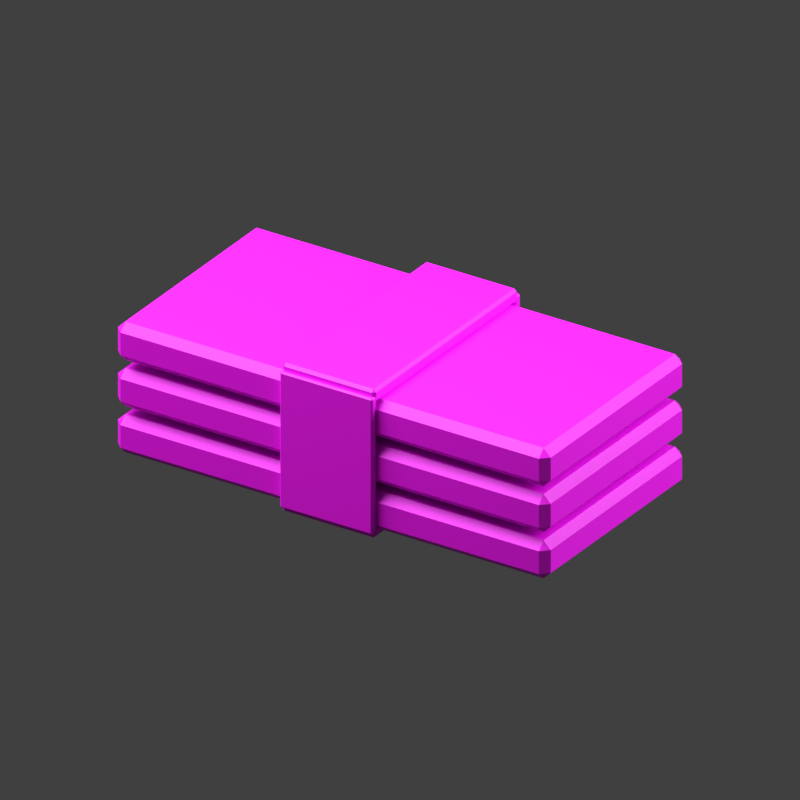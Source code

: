 # Source: PROP_cash_stack__v001.blend  (saved by Blender 4.5.92; exported with 4.5.12 LTS)
import bpy
from mathutils import Matrix  # noqa: F401  (used for matrix-valued properties, if any)

bpy.ops.wm.read_factory_settings(use_empty=True)
scene = bpy.context.scene
scene.name = 'Scene'

# ---- collections
col_collection = bpy.data.collections.new('Collection'); scene.collection.children.link(col_collection)

# ---- images (referenced by path relative to the original .blend; pixels are not part of the script)
import os
ASSET_DIR = os.environ.get("B2B_ASSET_DIR", "")  # directory of the original .blend (textures are referenced by path, not embedded)
HERE = os.path.dirname(os.path.abspath(__file__))  # packed textures are extracted next to this script under _unpacked/

def load_image(name, relpath, width, height, colorspace="sRGB"):
    """Load a texture the original file referenced (path relative to the .blend, or extracted next to this script)."""
    p = next((c for c in (os.path.join(HERE, relpath), os.path.join(ASSET_DIR, relpath)) if relpath and os.path.exists(c)), "")
    if p:
        img = bpy.data.images.load(p, check_existing=True)
        img.name = name
    else:  # same state as the original file: an image datablock whose file is absent (Cycles renders it pink)
        img = bpy.data.images.new(name, width, height)
        img.source = "FILE"
        img.filepath = "//" + (relpath or name)
    img.colorspace_settings.name = colorspace
    return img
img_sam_palette__v001 = load_image('SAM_palette__v001', 'SAM_palette__v001.png', 1024, 1024, 'sRGB')

# ---- materials (node trees are filled in below, after node groups)
mat_sam_palette_satin = bpy.data.materials.new('SAM_palette_satin')

# ---- material node trees
mat_sam_palette_satin.use_nodes = True; mat_sam_palette_satin.node_tree.nodes.clear()
_N = mat_sam_palette_satin.node_tree.nodes; _L = mat_sam_palette_satin.node_tree.links
n0 = _N.new('ShaderNodeBsdfPrincipled'); n0.name = 'Principled BSDF'; n0.location = (-200, 100)
n0.inputs[2].default_value = 0.58
n1 = _N.new('ShaderNodeOutputMaterial'); n1.name = 'Material Output'; n1.location = (200, 100)
n2 = _N.new('ShaderNodeTexImage'); n2.name = 'Image Texture'; n2.location = (0, 0)
n2.image = img_sam_palette__v001
n2.interpolation = 'Closest'
_L.new(n0.outputs[0], n1.inputs[0])
_L.new(n2.outputs[0], n0.inputs[0])
n1.is_active_output = True

# ---- world
world_world = bpy.data.worlds.new('World'); scene.world = world_world
world_world.use_nodes = True; world_world.node_tree.nodes.clear()
_N = world_world.node_tree.nodes; _L = world_world.node_tree.links
n0 = _N.new('ShaderNodeOutputWorld'); n0.name = 'World Output'; n0.location = (200, 100)
n1 = _N.new('ShaderNodeBackground'); n1.name = 'Background'; n1.location = (-200, 100)
n1.inputs[0].default_value = (0.05088, 0.05088, 0.05088, 1.0)
_L.new(n1.outputs[0], n0.inputs[0])
n0.is_active_output = True
world_world.color = (0.6, 0.6, 0.6)
world_world.sun_shadow_jitter_overblur = 0.0

# ---- cameras
cam_camera_001 = bpy.data.cameras.new('Camera.001')
cam_camera_001.type = 'ORTHO'
cam_camera_001.ortho_scale = 1.302

# ---- lights
light_area = bpy.data.lights.new('Area', 'AREA')
light_area.energy = 317.5
light_area.shape = 'DISK'
light_area.size = 3.36
light_area.size_y = 1.0
light_area_001 = bpy.data.lights.new('Area.001', 'AREA')
light_area_001.energy = 105.8
light_area_001.shape = 'DISK'
light_area_001.size = 2.52
light_area_001.size_y = 1.0

# ---- meshes
me_cube_001 = bpy.data.meshes.new('Cube.001')
me_cube_001.from_pydata([(-0.406, -0.196, -0.035), (-0.406, -0.21, -0.021), (-0.42, -0.196, -0.021), (-0.406, -0.21, 0.021), (-0.406, -0.196, 0.035), (-0.42, -0.196, 0.021), (-0.406, 0.196, -0.035), (-0.42, 0.196, -0.021), (-0.406, 0.21, -0.021), (-0.406, 0.196, 0.035), (-0.406, 0.21, 0.021), (-0.42, 0.196, 0.021), (0.406, -0.196, -0.035), (0.42, -0.196, -0.021), (0.406, -0.21, -0.021), (0.406, -0.196, 0.035), (0.406, -0.21, 0.021), (0.42, -0.196, 0.021), (0.406, 0.196, -0.035), (0.406, 0.21, -0.021), (0.42, 0.196, -0.021), (0.406, 0.196, 0.035), (0.42, 0.196, 0.021), (0.406, 0.21, 0.021), (-0.406, -0.196, 0.05), (-0.406, -0.21, 0.064), (-0.42, -0.196, 0.064), (-0.406, -0.21, 0.106), (-0.406, -0.196, 0.12), (-0.42, -0.196, 0.106), (-0.406, 0.196, 0.05), (-0.42, 0.196, 0.064), (-0.406, 0.21, 0.064), (-0.406, 0.196, 0.12), (-0.406, 0.21, 0.106), (-0.42, 0.196, 0.106), (0.406, -0.196, 0.05), (0.42, -0.196, 0.064), (0.406, -0.21, 0.064), (0.406, -0.196, 0.12), (0.406, -0.21, 0.106), (0.42, -0.196, 0.106), (0.406, 0.196, 0.05), (0.406, 0.21, 0.064), (0.42, 0.196, 0.064), (0.406, 0.196, 0.12), (0.42, 0.196, 0.106), (0.406, 0.21, 0.106), (-0.406, -0.196, 0.135), (-0.406, -0.21, 0.149), (-0.42, -0.196, 0.149), (-0.406, -0.21, 0.191), (-0.406, -0.196, 0.205), (-0.42, -0.196, 0.191), (-0.406, 0.196, 0.135), (-0.42, 0.196, 0.149), (-0.406, 0.21, 0.149), (-0.406, 0.196, 0.205), (-0.406, 0.21, 0.191), (-0.42, 0.196, 0.191), (0.406, -0.196, 0.135), (0.42, -0.196, 0.149), (0.406, -0.21, 0.149), (0.406, -0.196, 0.205), (0.406, -0.21, 0.191), (0.42, -0.196, 0.191), (0.406, 0.196, 0.135), (0.406, 0.21, 0.149), (0.42, 0.196, 0.149), (0.406, 0.196, 0.205), (0.42, 0.196, 0.191), (0.406, 0.21, 0.191), (-0.085, -0.21, 0.2025), (-0.085, -0.215, 0.2075), (-0.09, -0.21, 0.2075), (-0.085, -0.215, 0.2225), (-0.085, -0.21, 0.2275), (-0.09, -0.21, 0.2225), (-0.085, 0.21, 0.2025), (-0.09, 0.21, 0.2075), (-0.085, 0.215, 0.2075), (-0.085, 0.21, 0.2275), (-0.085, 0.215, 0.2225), (-0.09, 0.21, 0.2225), (0.085, -0.21, 0.2025), (0.09, -0.21, 0.2075), (0.085, -0.215, 0.2075), (0.085, -0.21, 0.2275), (0.085, -0.215, 0.2225), (0.09, -0.21, 0.2225), (0.085, 0.21, 0.2025), (0.085, 0.215, 0.2075), (0.09, 0.21, 0.2075), (0.085, 0.21, 0.2275), (0.09, 0.21, 0.2225), (0.085, 0.215, 0.2225), (-0.086, -0.211, -0.045), (-0.086, -0.215, -0.041), (-0.09, -0.211, -0.041), (-0.086, -0.215, -0.029), (-0.086, -0.211, -0.025), (-0.09, -0.211, -0.029), (-0.086, 0.211, -0.045), (-0.09, 0.211, -0.041), (-0.086, 0.215, -0.041), (-0.086, 0.211, -0.025), (-0.086, 0.215, -0.029), (-0.09, 0.211, -0.029), (0.086, -0.211, -0.045), (0.09, -0.211, -0.041), (0.086, -0.215, -0.041), (0.086, -0.211, -0.025), (0.086, -0.215, -0.029), (0.09, -0.211, -0.029), (0.086, 0.211, -0.045), (0.086, 0.215, -0.041), (0.09, 0.211, -0.041), (0.086, 0.211, -0.025), (0.09, 0.211, -0.029), (0.086, 0.215, -0.029), (-0.0872, -0.2192, -0.035), (-0.0872, -0.222, -0.0322), (-0.09, -0.2192, -0.0322), (-0.0872, -0.222, 0.2122), (-0.0872, -0.2192, 0.215), (-0.09, -0.2192, 0.2122), (-0.0872, -0.2108, -0.035), (-0.09, -0.2108, -0.0322), (-0.0872, -0.208, -0.0322), (-0.0872, -0.2108, 0.215), (-0.0872, -0.208, 0.2122), (-0.09, -0.2108, 0.2122), (0.0872, -0.2192, -0.035), (0.09, -0.2192, -0.0322), (0.0872, -0.222, -0.0322), (0.0872, -0.2192, 0.215), (0.0872, -0.222, 0.2122), (0.09, -0.2192, 0.2122), (0.0872, -0.2108, -0.035), (0.0872, -0.208, -0.0322), (0.09, -0.2108, -0.0322), (0.0872, -0.2108, 0.215), (0.09, -0.2108, 0.2122), (0.0872, -0.208, 0.2122), (-0.0872, 0.2108, -0.035), (-0.0872, 0.208, -0.0322), (-0.09, 0.2108, -0.0322), (-0.0872, 0.208, 0.2122), (-0.0872, 0.2108, 0.215), (-0.09, 0.2108, 0.2122), (-0.0872, 0.2192, -0.035), (-0.09, 0.2192, -0.0322), (-0.0872, 0.222, -0.0322), (-0.0872, 0.2192, 0.215), (-0.0872, 0.222, 0.2122), (-0.09, 0.2192, 0.2122), (0.0872, 0.2108, -0.035), (0.09, 0.2108, -0.0322), (0.0872, 0.208, -0.0322), (0.0872, 0.2108, 0.215), (0.0872, 0.208, 0.2122), (0.09, 0.2108, 0.2122), (0.0872, 0.2192, -0.035), (0.0872, 0.222, -0.0322), (0.09, 0.2192, -0.0322), (0.0872, 0.2192, 0.215), (0.09, 0.2192, 0.2122), (0.0872, 0.222, 0.2122)], [], [(0, 1, 2), (3, 4, 5), (6, 7, 8), (9, 10, 11), (12, 13, 14), (15, 16, 17), (18, 19, 20), (21, 22, 23), (6, 0, 2, 7), (1, 3, 5, 2), (4, 9, 11, 5), (10, 8, 7, 11), (18, 6, 8, 19), (9, 21, 23, 10), (22, 20, 19, 23), (12, 18, 20, 13), (21, 15, 17, 22), (16, 14, 13, 17), (0, 12, 14, 1), (15, 4, 3, 16), (6, 18, 12, 0), (2, 5, 11, 7), (14, 16, 3, 1), (21, 9, 4, 15), (8, 10, 23, 19), (20, 22, 17, 13), (24, 25, 26), (27, 28, 29), (30, 31, 32), (33, 34, 35), (36, 37, 38), (39, 40, 41), (42, 43, 44), (45, 46, 47), (30, 24, 26, 31), (25, 27, 29, 26), (28, 33, 35, 29), (34, 32, 31, 35), (42, 30, 32, 43), (33, 45, 47, 34), (46, 44, 43, 47), (36, 42, 44, 37), (45, 39, 41, 46), (40, 38, 37, 41), (24, 36, 38, 25), (39, 28, 27, 40), (30, 42, 36, 24), (26, 29, 35, 31), (38, 40, 27, 25), (45, 33, 28, 39), (32, 34, 47, 43), (44, 46, 41, 37), (48, 49, 50), (51, 52, 53), (54, 55, 56), (57, 58, 59), (60, 61, 62), (63, 64, 65), (66, 67, 68), (69, 70, 71), (54, 48, 50, 55), (49, 51, 53, 50), (52, 57, 59, 53), (58, 56, 55, 59), (66, 54, 56, 67), (57, 69, 71, 58), (70, 68, 67, 71), (60, 66, 68, 61), (69, 63, 65, 70), (64, 62, 61, 65), (48, 60, 62, 49), (63, 52, 51, 64), (54, 66, 60, 48), (50, 53, 59, 55), (62, 64, 51, 49), (69, 57, 52, 63), (56, 58, 71, 67), (68, 70, 65, 61), (72, 73, 74), (75, 76, 77), (78, 79, 80), (81, 82, 83), (84, 85, 86), (87, 88, 89), (90, 91, 92), (93, 94, 95), (78, 72, 74, 79), (73, 75, 77, 74), (76, 81, 83, 77), (82, 80, 79, 83), (90, 78, 80, 91), (81, 93, 95, 82), (94, 92, 91, 95), (84, 90, 92, 85), (93, 87, 89, 94), (88, 86, 85, 89), (72, 84, 86, 73), (87, 76, 75, 88), (78, 90, 84, 72), (74, 77, 83, 79), (86, 88, 75, 73), (93, 81, 76, 87), (80, 82, 95, 91), (92, 94, 89, 85), (96, 97, 98), (99, 100, 101), (102, 103, 104), (105, 106, 107), (108, 109, 110), (111, 112, 113), (114, 115, 116), (117, 118, 119), (102, 96, 98, 103), (97, 99, 101, 98), (100, 105, 107, 101), (106, 104, 103, 107), (114, 102, 104, 115), (105, 117, 119, 106), (118, 116, 115, 119), (108, 114, 116, 109), (117, 111, 113, 118), (112, 110, 109, 113), (96, 108, 110, 97), (111, 100, 99, 112), (102, 114, 108, 96), (98, 101, 107, 103), (110, 112, 99, 97), (117, 105, 100, 111), (104, 106, 119, 115), (116, 118, 113, 109), (120, 121, 122), (123, 124, 125), (126, 127, 128), (129, 130, 131), (132, 133, 134), (135, 136, 137), (138, 139, 140), (141, 142, 143), (126, 120, 122, 127), (121, 123, 125, 122), (124, 129, 131, 125), (130, 128, 127, 131), (138, 126, 128, 139), (129, 141, 143, 130), (142, 140, 139, 143), (132, 138, 140, 133), (141, 135, 137, 142), (136, 134, 133, 137), (120, 132, 134, 121), (135, 124, 123, 136), (126, 138, 132, 120), (122, 125, 131, 127), (134, 136, 123, 121), (141, 129, 124, 135), (128, 130, 143, 139), (140, 142, 137, 133), (144, 145, 146), (147, 148, 149), (150, 151, 152), (153, 154, 155), (156, 157, 158), (159, 160, 161), (162, 163, 164), (165, 166, 167), (150, 144, 146, 151), (145, 147, 149, 146), (148, 153, 155, 149), (154, 152, 151, 155), (162, 150, 152, 163), (153, 165, 167, 154), (166, 164, 163, 167), (156, 162, 164, 157), (165, 159, 161, 166), (160, 158, 157, 161), (144, 156, 158, 145), (159, 148, 147, 160), (150, 162, 156, 144), (146, 149, 155, 151), (158, 160, 147, 145), (165, 153, 148, 159), (152, 154, 167, 163), (164, 166, 161, 157)])
_uv = me_cube_001.uv_layers.new(name='UVMap')
_uv.uv.foreach_set('vector', [0.4375, 0.0625, 0.4375, 0.0625, 0.4375, 0.0625, 0.4375, 0.0625, 0.4375, 0.0625, 0.4375, 0.0625, 0.4375, 0.0625, 0.4375, 0.0625, 0.4375, 0.0625, 0.4375, 0.0625, 0.4375, 0.0625, 0.4375, 0.0625, 0.4375, 0.0625, 0.4375, 0.0625, 0.4375, 0.0625, 0.4375, 0.0625, 0.4375, 0.0625, 0.4375, 0.0625, 0.4375, 0.0625, 0.4375, 0.0625, 0.4375, 0.0625, 0.4375, 0.0625, 0.4375, 0.0625, 0.4375, 0.0625, 0.4375, 0.0625, 0.4375, 0.0625, 0.4375, 0.0625, 0.4375, 0.0625, 0.4375, 0.0625, 0.4375, 0.0625, 0.4375, 0.0625, 0.4375, 0.0625, 0.4375, 0.0625, 0.4375, 0.0625, 0.4375, 0.0625, 0.4375, 0.0625, 0.4375, 0.0625, 0.4375, 0.0625, 0.4375, 0.0625, 0.4375, 0.0625, 0.4375, 0.0625, 0.4375, 0.0625, 0.4375, 0.0625, 0.4375, 0.0625, 0.4375, 0.0625, 0.4375, 0.0625, 0.4375, 0.0625, 0.4375, 0.0625, 0.4375, 0.0625, 0.4375, 0.0625, 0.4375, 0.0625, 0.4375, 0.0625, 0.4375, 0.0625, 0.4375, 0.0625, 0.4375, 0.0625, 0.4375, 0.0625, 0.4375, 0.0625, 0.4375, 0.0625, 0.4375, 0.0625, 0.4375, 0.0625, 0.4375, 0.0625, 0.4375, 0.0625, 0.4375, 0.0625, 0.4375, 0.0625, 0.4375, 0.0625, 0.4375, 0.0625, 0.4375, 0.0625, 0.4375, 0.0625, 0.4375, 0.0625, 0.4375, 0.0625, 0.4375, 0.0625, 0.4375, 0.0625, 0.4375, 0.0625, 0.4375, 0.0625, 0.4375, 0.0625, 0.4375, 0.0625, 0.4375, 0.0625, 0.4375, 0.0625, 0.4375, 0.0625, 0.4375, 0.0625, 0.4375, 0.0625, 0.4375, 0.0625, 0.4375, 0.0625, 0.4375, 0.0625, 0.4375, 0.0625, 0.4375, 0.0625, 0.4375, 0.0625, 0.4375, 0.0625, 0.4375, 0.0625, 0.4375, 0.0625, 0.4375, 0.0625, 0.4375, 0.0625, 0.4375, 0.0625, 0.4375, 0.0625, 0.4375, 0.0625, 0.4375, 0.0625, 0.4375, 0.0625, 0.4375, 0.0625, 0.4375, 0.0625, 0.4375, 0.0625, 0.4375, 0.0625, 0.4375, 0.0625, 0.4375, 0.0625, 0.4375, 0.0625, 0.4375, 0.0625, 0.4375, 0.0625, 0.4375, 0.0625, 0.4375, 0.0625, 0.4375, 0.0625, 0.4375, 0.0625, 0.4375, 0.0625, 0.4375, 0.0625, 0.4375, 0.0625, 0.4375, 0.0625, 0.4375, 0.0625, 0.4375, 0.0625, 0.4375, 0.0625, 0.4375, 0.0625, 0.4375, 0.0625, 0.4375, 0.0625, 0.4375, 0.0625, 0.4375, 0.0625, 0.4375, 0.0625, 0.4375, 0.0625, 0.4375, 0.0625, 0.4375, 0.0625, 0.4375, 0.0625, 0.4375, 0.0625, 0.4375, 0.0625, 0.4375, 0.0625, 0.4375, 0.0625, 0.4375, 0.0625, 0.4375, 0.0625, 0.4375, 0.0625, 0.4375, 0.0625, 0.4375, 0.0625, 0.4375, 0.0625, 0.4375, 0.0625, 0.4375, 0.0625, 0.4375, 0.0625, 0.4375, 0.0625, 0.4375, 0.0625, 0.4375, 0.0625, 0.4375, 0.0625, 0.4375, 0.0625, 0.4375, 0.0625, 0.4375, 0.0625, 0.4375, 0.0625, 0.4375, 0.0625, 0.4375, 0.0625, 0.4375, 0.0625, 0.4375, 0.0625, 0.4375, 0.0625, 0.4375, 0.0625, 0.4375, 0.0625, 0.4375, 0.0625, 0.4375, 0.0625, 0.4375, 0.0625, 0.4375, 0.0625, 0.4375, 0.0625, 0.4375, 0.0625, 0.4375, 0.0625, 0.4375, 0.0625, 0.4375, 0.0625, 0.4375, 0.0625, 0.4375, 0.0625, 0.4375, 0.0625, 0.4375, 0.0625, 0.4375, 0.0625, 0.4375, 0.0625, 0.4375, 0.0625, 0.4375, 0.0625, 0.4375, 0.0625, 0.4375, 0.0625, 0.4375, 0.0625, 0.4375, 0.0625, 0.4375, 0.0625, 0.4375, 0.0625, 0.4375, 0.0625, 0.4375, 0.0625, 0.4375, 0.0625, 0.4375, 0.0625, 0.4375, 0.0625, 0.4375, 0.0625, 0.4375, 0.0625, 0.4375, 0.0625, 0.4375, 0.0625, 0.4375, 0.0625, 0.4375, 0.0625, 0.4375, 0.0625, 0.4375, 0.0625, 0.4375, 0.0625, 0.1875, 0.1875, 0.1875, 0.1875, 0.1875, 0.1875, 0.1875, 0.1875, 0.1875, 0.1875, 0.1875, 0.1875, 0.1875, 0.1875, 0.1875, 0.1875, 0.1875, 0.1875, 0.1875, 0.1875, 0.1875, 0.1875, 0.1875, 0.1875, 0.1875, 0.1875, 0.1875, 0.1875, 0.1875, 0.1875, 0.1875, 0.1875, 0.1875, 0.1875, 0.1875, 0.1875, 0.1875, 0.1875, 0.1875, 0.1875, 0.1875, 0.1875, 0.1875, 0.1875, 0.1875, 0.1875, 0.1875, 0.1875, 0.1875, 0.1875, 0.1875, 0.1875, 0.1875, 0.1875, 0.1875, 0.1875, 0.1875, 0.1875, 0.1875, 0.1875, 0.1875, 0.1875, 0.1875, 0.1875, 0.1875, 0.1875, 0.1875, 0.1875, 0.1875, 0.1875, 0.1875, 0.1875, 0.1875, 0.1875, 0.1875, 0.1875, 0.1875, 0.1875, 0.1875, 0.1875, 0.1875, 0.1875, 0.1875, 0.1875, 0.1875, 0.1875, 0.1875, 0.1875, 0.1875, 0.1875, 0.1875, 0.1875, 0.1875, 0.1875, 0.1875, 0.1875, 0.1875, 0.1875, 0.1875, 0.1875, 0.1875, 0.1875, 0.1875, 0.1875, 0.1875, 0.1875, 0.1875, 0.1875, 0.1875, 0.1875, 0.1875, 0.1875, 0.1875, 0.1875, 0.1875, 0.1875, 0.1875, 0.1875, 0.1875, 0.1875, 0.1875, 0.1875, 0.1875, 0.1875, 0.1875, 0.1875, 0.1875, 0.1875, 0.1875, 0.1875, 0.1875, 0.1875, 0.1875, 0.1875, 0.1875, 0.1875, 0.1875, 0.1875, 0.1875, 0.1875, 0.1875, 0.1875, 0.1875, 0.1875, 0.1875, 0.1875, 0.1875, 0.1875, 0.1875, 0.1875, 0.1875, 0.1875, 0.1875, 0.1875, 0.1875, 0.1875, 0.1875, 0.1875, 0.1875, 0.1875, 0.1875, 0.1875, 0.1875, 0.1875, 0.1875, 0.1875, 0.1875, 0.1875, 0.1875, 0.1875, 0.1875, 0.1875, 0.1875, 0.1875, 0.1875, 0.1875, 0.1875, 0.1875, 0.1875, 0.1875, 0.1875, 0.1875, 0.1875, 0.1875, 0.1875, 0.1875, 0.1875, 0.1875, 0.1875, 0.1875, 0.1875, 0.1875, 0.0625, 0.0625, 0.0625, 0.0625, 0.0625, 0.0625, 0.0625, 0.0625, 0.0625, 0.0625, 0.0625, 0.0625, 0.0625, 0.0625, 0.0625, 0.0625, 0.0625, 0.0625, 0.0625, 0.0625, 0.0625, 0.0625, 0.0625, 0.0625, 0.0625, 0.0625, 0.0625, 0.0625, 0.0625, 0.0625, 0.0625, 0.0625, 0.0625, 0.0625, 0.0625, 0.0625, 0.0625, 0.0625, 0.0625, 0.0625, 0.0625, 0.0625, 0.0625, 0.0625, 0.0625, 0.0625, 0.0625, 0.0625, 0.0625, 0.0625, 0.0625, 0.0625, 0.0625, 0.0625, 0.0625, 0.0625, 0.0625, 0.0625, 0.0625, 0.0625, 0.0625, 0.0625, 0.0625, 0.0625, 0.0625, 0.0625, 0.0625, 0.0625, 0.0625, 0.0625, 0.0625, 0.0625, 0.0625, 0.0625, 0.0625, 0.0625, 0.0625, 0.0625, 0.0625, 0.0625, 0.0625, 0.0625, 0.0625, 0.0625, 0.0625, 0.0625, 0.0625, 0.0625, 0.0625, 0.0625, 0.0625, 0.0625, 0.0625, 0.0625, 0.0625, 0.0625, 0.0625, 0.0625, 0.0625, 0.0625, 0.0625, 0.0625, 0.0625, 0.0625, 0.0625, 0.0625, 0.0625, 0.0625, 0.0625, 0.0625, 0.0625, 0.0625, 0.0625, 0.0625, 0.0625, 0.0625, 0.0625, 0.0625, 0.0625, 0.0625, 0.0625, 0.0625, 0.0625, 0.0625, 0.0625, 0.0625, 0.0625, 0.0625, 0.0625, 0.0625, 0.0625, 0.0625, 0.0625, 0.0625, 0.0625, 0.0625, 0.0625, 0.0625, 0.0625, 0.0625, 0.0625, 0.0625, 0.0625, 0.0625, 0.0625, 0.0625, 0.0625, 0.0625, 0.0625, 0.0625, 0.0625, 0.0625, 0.0625, 0.0625, 0.0625, 0.0625, 0.0625, 0.0625, 0.0625, 0.0625, 0.0625, 0.0625, 0.0625, 0.0625, 0.0625, 0.0625, 0.0625, 0.0625, 0.0625, 0.0625, 0.0625, 0.0625, 0.0625, 0.0625, 0.0625, 0.0625, 0.0625, 0.0625, 0.0625, 0.0625, 0.0625, 0.0625, 0.0625, 0.0625, 0.0625, 0.0625, 0.0625, 0.0625, 0.0625, 0.0625, 0.0625, 0.0625, 0.0625, 0.0625, 0.0625, 0.0625, 0.0625, 0.0625, 0.0625, 0.0625, 0.0625, 0.0625, 0.0625, 0.0625, 0.0625, 0.0625, 0.0625, 0.0625, 0.0625, 0.0625, 0.0625, 0.0625, 0.0625, 0.0625, 0.0625, 0.0625, 0.0625, 0.0625, 0.0625, 0.0625, 0.0625, 0.0625, 0.0625, 0.0625, 0.0625, 0.0625, 0.0625, 0.0625, 0.0625, 0.0625, 0.0625, 0.0625, 0.0625, 0.0625, 0.0625, 0.0625, 0.0625, 0.0625, 0.0625, 0.0625, 0.0625, 0.0625, 0.0625, 0.0625, 0.0625, 0.0625, 0.0625, 0.0625, 0.0625, 0.0625, 0.0625, 0.0625, 0.0625, 0.0625, 0.0625, 0.0625, 0.0625, 0.0625, 0.0625, 0.0625, 0.0625, 0.0625, 0.0625, 0.0625, 0.0625, 0.0625, 0.0625, 0.0625, 0.0625, 0.0625, 0.0625, 0.0625, 0.0625, 0.0625, 0.0625, 0.0625, 0.0625, 0.0625, 0.0625, 0.0625, 0.0625, 0.0625, 0.0625, 0.0625, 0.0625, 0.0625, 0.0625, 0.0625, 0.0625, 0.0625, 0.0625, 0.0625, 0.0625, 0.0625, 0.0625, 0.0625, 0.0625, 0.0625, 0.0625, 0.0625, 0.0625, 0.0625, 0.0625, 0.0625, 0.0625, 0.0625, 0.0625, 0.0625, 0.0625, 0.0625, 0.0625, 0.0625, 0.0625, 0.0625, 0.0625, 0.0625, 0.0625, 0.0625, 0.0625, 0.0625, 0.0625, 0.0625, 0.0625, 0.0625, 0.0625, 0.0625, 0.0625, 0.0625, 0.0625, 0.0625, 0.0625, 0.0625, 0.0625, 0.0625, 0.0625, 0.0625, 0.0625, 0.0625, 0.0625, 0.0625, 0.0625, 0.0625, 0.0625, 0.0625, 0.0625, 0.0625, 0.0625, 0.0625, 0.0625, 0.0625, 0.0625, 0.0625, 0.0625, 0.0625, 0.0625, 0.0625, 0.0625, 0.0625, 0.0625, 0.0625, 0.0625, 0.0625, 0.0625, 0.0625, 0.0625, 0.0625, 0.0625, 0.0625, 0.0625, 0.0625, 0.0625, 0.0625, 0.0625, 0.0625, 0.0625, 0.0625, 0.0625, 0.0625, 0.0625, 0.0625, 0.0625, 0.0625, 0.0625, 0.0625, 0.0625, 0.0625, 0.0625, 0.0625, 0.0625, 0.0625, 0.0625, 0.0625, 0.0625, 0.0625, 0.0625, 0.0625, 0.0625, 0.0625, 0.0625, 0.0625, 0.0625, 0.0625, 0.0625, 0.0625, 0.0625, 0.0625, 0.0625, 0.0625, 0.0625, 0.0625, 0.0625, 0.0625, 0.0625, 0.0625, 0.0625, 0.0625, 0.0625, 0.0625, 0.0625, 0.0625, 0.0625, 0.0625, 0.0625, 0.0625, 0.0625, 0.0625, 0.0625, 0.0625, 0.0625, 0.0625, 0.0625, 0.0625, 0.0625, 0.0625, 0.0625, 0.0625, 0.0625, 0.0625, 0.0625, 0.0625, 0.0625, 0.0625, 0.0625, 0.0625, 0.0625, 0.0625, 0.0625, 0.0625, 0.0625, 0.0625, 0.0625, 0.0625, 0.0625, 0.0625, 0.0625, 0.0625, 0.0625, 0.0625, 0.0625, 0.0625, 0.0625, 0.0625, 0.0625, 0.0625, 0.0625, 0.0625, 0.0625, 0.0625, 0.0625, 0.0625, 0.0625, 0.0625, 0.0625, 0.0625, 0.0625, 0.0625, 0.0625, 0.0625, 0.0625, 0.0625, 0.0625, 0.0625, 0.0625, 0.0625, 0.0625, 0.0625, 0.0625, 0.0625, 0.0625, 0.0625, 0.0625, 0.0625, 0.0625, 0.0625, 0.0625, 0.0625, 0.0625, 0.0625, 0.0625, 0.0625, 0.0625, 0.0625, 0.0625, 0.0625, 0.0625, 0.0625, 0.0625, 0.0625, 0.0625, 0.0625, 0.0625, 0.0625, 0.0625, 0.0625, 0.0625, 0.0625, 0.0625, 0.0625, 0.0625, 0.0625, 0.0625, 0.0625, 0.0625, 0.0625, 0.0625, 0.0625, 0.0625, 0.0625, 0.0625, 0.0625, 0.0625, 0.0625, 0.0625, 0.0625, 0.0625, 0.0625, 0.0625, 0.0625, 0.0625, 0.0625, 0.0625, 0.0625, 0.0625, 0.0625, 0.0625, 0.0625, 0.0625, 0.0625, 0.0625, 0.0625, 0.0625, 0.0625, 0.0625, 0.0625, 0.0625, 0.0625, 0.0625, 0.0625, 0.0625, 0.0625, 0.0625, 0.0625, 0.0625, 0.0625, 0.0625, 0.0625, 0.0625, 0.0625, 0.0625, 0.0625, 0.0625, 0.0625, 0.0625, 0.0625, 0.0625, 0.0625, 0.0625, 0.0625, 0.0625, 0.0625, 0.0625, 0.0625, 0.0625, 0.0625, 0.0625, 0.0625, 0.0625, 0.0625, 0.0625, 0.0625, 0.0625, 0.0625, 0.0625, 0.0625, 0.0625, 0.0625, 0.0625, 0.0625, 0.0625, 0.0625, 0.0625, 0.0625, 0.0625, 0.0625, 0.0625, 0.0625, 0.0625, 0.0625, 0.0625, 0.0625, 0.0625, 0.0625, 0.0625, 0.0625, 0.0625, 0.0625, 0.0625, 0.0625, 0.0625, 0.0625, 0.0625, 0.0625, 0.0625, 0.0625, 0.0625, 0.0625, 0.0625, 0.0625, 0.0625, 0.0625, 0.0625, 0.0625, 0.0625, 0.0625, 0.0625, 0.0625, 0.0625, 0.0625, 0.0625, 0.0625, 0.0625, 0.0625, 0.0625, 0.0625, 0.0625, 0.0625, 0.0625, 0.0625, 0.0625, 0.0625, 0.0625, 0.0625, 0.0625, 0.0625, 0.0625, 0.0625, 0.0625, 0.0625, 0.0625, 0.0625, 0.0625, 0.0625, 0.0625, 0.0625, 0.0625, 0.0625, 0.0625, 0.0625, 0.0625, 0.0625, 0.0625, 0.0625, 0.0625, 0.0625, 0.0625, 0.0625, 0.0625, 0.0625, 0.0625, 0.0625, 0.0625, 0.0625, 0.0625, 0.0625, 0.0625, 0.0625, 0.0625, 0.0625, 0.0625, 0.0625, 0.0625, 0.0625, 0.0625, 0.0625, 0.0625, 0.0625, 0.0625, 0.0625, 0.0625, 0.0625, 0.0625, 0.0625, 0.0625, 0.0625, 0.0625, 0.0625, 0.0625, 0.0625, 0.0625, 0.0625, 0.0625, 0.0625, 0.0625, 0.0625, 0.0625, 0.0625, 0.0625, 0.0625, 0.0625, 0.0625, 0.0625, 0.0625, 0.0625, 0.0625, 0.0625, 0.0625, 0.0625, 0.0625, 0.0625, 0.0625, 0.0625, 0.0625, 0.0625, 0.0625, 0.0625, 0.0625, 0.0625, 0.0625, 0.0625, 0.0625, 0.0625, 0.0625, 0.0625, 0.0625, 0.0625, 0.0625, 0.0625, 0.0625, 0.0625, 0.0625, 0.0625, 0.0625, 0.0625, 0.0625, 0.0625, 0.0625, 0.0625, 0.0625, 0.0625, 0.0625, 0.0625, 0.0625, 0.0625, 0.0625, 0.0625, 0.0625, 0.0625, 0.0625])
me_cube_001.materials.append(mat_sam_palette_satin)
me_cube_001.update()

# ---- objects
ob_prop_cash_stack = bpy.data.objects.new('PROP_cash_stack', None)
ob_prop_cash_stack_mesh = bpy.data.objects.new('PROP_cash_stack_Mesh', me_cube_001)
ob_camera = bpy.data.objects.new('Camera', cam_camera_001)
ob_area = bpy.data.objects.new('Area', light_area)
ob_area_001 = bpy.data.objects.new('Area.001', light_area_001)

# ---- transforms, parenting, visibility, modifiers, constraints
ob_prop_cash_stack.location = (0.0, 0.0, 0.0)
ob_prop_cash_stack_mesh.parent = ob_prop_cash_stack
ob_prop_cash_stack_mesh.location = (0.0, 0.0, 0.045)
ob_prop_cash_stack_mesh.color = (0.2078, 0.8157, 0.4353, 1.0)
ob_camera.location = (1.092, -1.68, 1.186)
ob_camera.rotation_euler = (1.088, 7.527e-08, 0.5764)
ob_area.location = (-1.68, -0.84, 3.496)
ob_area.rotation_euler = (0.5097, -8.242e-08, -1.107)
ob_area_001.location = (2.52, 1.68, 1.816)
ob_area_001.rotation_euler = (1.064, 1.043e-08, 2.159)

# ---- collection membership
scene.collection.objects.link(ob_prop_cash_stack)
col_collection.objects.link(ob_prop_cash_stack_mesh)
col_collection.objects.link(ob_camera)
col_collection.objects.link(ob_area)
col_collection.objects.link(ob_area_001)

# ---- scene / render settings (as saved in the file)
scene.camera = ob_camera
scene.frame_start = 1; scene.frame_end = 250; scene.frame_set(1)
scene.render.engine = 'BLENDER_EEVEE_NEXT'
scene.render.resolution_x = 512
scene.render.resolution_y = 512
scene.render.film_transparent = True
scene.view_settings.view_transform = 'Standard'
bpy.context.view_layer.update()
